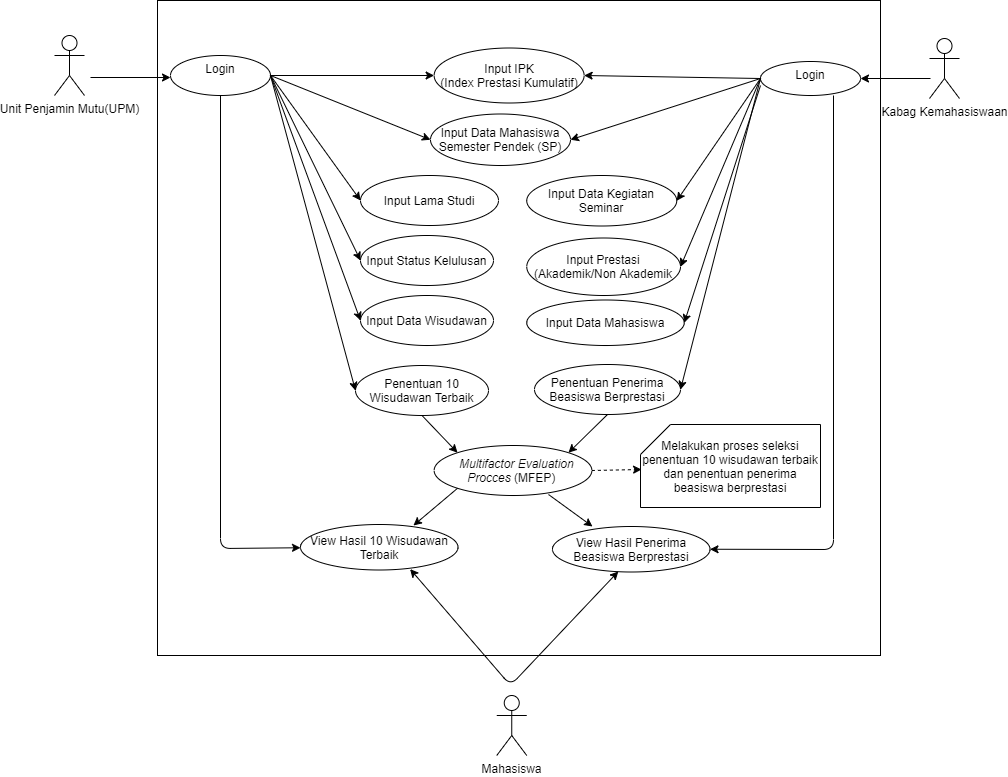

The diagram above was exported from draw.io. Its source (the exported page's mxGraphModel, read from the mxfile embedded in the PNG):
<mxGraphModel dx="868" dy="482" grid="1" gridSize="10" guides="1" tooltips="1" connect="1" arrows="1" fold="1" page="1" pageScale="1" pageWidth="850" pageHeight="1100" math="0" shadow="0">
  <root>
    <mxCell id="0" />
    <mxCell id="1" parent="0" />
    <mxCell id="bFVwsBrI8VYtwrwv19gA-1" value="" style="rounded=0;whiteSpace=wrap;html=1;" parent="1" vertex="1">
      <mxGeometry x="157" y="15" width="723" height="655" as="geometry" />
    </mxCell>
    <mxCell id="bFVwsBrI8VYtwrwv19gA-4" value="Unit Penjamin Mutu(UPM)" style="shape=umlActor;verticalLabelPosition=bottom;verticalAlign=top;html=1;outlineConnect=0;" parent="1" vertex="1">
      <mxGeometry x="54" y="50" width="30" height="60" as="geometry" />
    </mxCell>
    <mxCell id="bFVwsBrI8VYtwrwv19gA-6" value="" style="endArrow=classic;html=1;exitX=1;exitY=0.5;exitDx=0;exitDy=0;" parent="1" source="MEFHtwZmuOmxCY6prDor-6" target="MEFHtwZmuOmxCY6prDor-15" edge="1">
      <mxGeometry width="50" height="50" relative="1" as="geometry">
        <mxPoint x="318" y="240" as="sourcePoint" />
        <mxPoint x="351" y="91.5" as="targetPoint" />
      </mxGeometry>
    </mxCell>
    <mxCell id="bFVwsBrI8VYtwrwv19gA-7" value="" style="endArrow=classic;html=1;entryX=0;entryY=0.5;entryDx=0;entryDy=0;exitX=1;exitY=0.5;exitDx=0;exitDy=0;" parent="1" source="MEFHtwZmuOmxCY6prDor-6" target="bFVwsBrI8VYtwrwv19gA-12" edge="1">
      <mxGeometry width="50" height="50" relative="1" as="geometry">
        <mxPoint x="338" y="240" as="sourcePoint" />
        <mxPoint x="418" y="240" as="targetPoint" />
      </mxGeometry>
    </mxCell>
    <mxCell id="bFVwsBrI8VYtwrwv19gA-12" value="Input Data Mahasiswa Semester Pendek (SP)" style="ellipse;whiteSpace=wrap;html=1;" parent="1" vertex="1">
      <mxGeometry x="430" y="128.5" width="140" height="51.5" as="geometry" />
    </mxCell>
    <mxCell id="GlfIyViXLxxSayLtBxLw-12" value="Mahasiswa" style="shape=umlActor;verticalLabelPosition=bottom;verticalAlign=top;html=1;outlineConnect=0;" parent="1" vertex="1">
      <mxGeometry x="496.25" y="710" width="30" height="60" as="geometry" />
    </mxCell>
    <mxCell id="MEFHtwZmuOmxCY6prDor-5" value="Kabag Kemahasiswaan" style="shape=umlActor;verticalLabelPosition=bottom;verticalAlign=top;html=1;outlineConnect=0;" parent="1" vertex="1">
      <mxGeometry x="929" y="53" width="30" height="60" as="geometry" />
    </mxCell>
    <mxCell id="MEFHtwZmuOmxCY6prDor-6" value="&lt;font style=&quot;vertical-align: inherit&quot;&gt;&lt;font style=&quot;vertical-align: inherit&quot;&gt;Login&lt;/font&gt;&lt;/font&gt;" style="ellipse;whiteSpace=wrap;html=1;verticalAlign=top;" parent="1" vertex="1">
      <mxGeometry x="170" y="70" width="100" height="40" as="geometry" />
    </mxCell>
    <mxCell id="MEFHtwZmuOmxCY6prDor-7" value="&lt;font style=&quot;vertical-align: inherit&quot;&gt;&lt;font style=&quot;vertical-align: inherit&quot;&gt;Login&lt;/font&gt;&lt;/font&gt;" style="ellipse;whiteSpace=wrap;html=1;verticalAlign=top;" parent="1" vertex="1">
      <mxGeometry x="760" y="76" width="100" height="34" as="geometry" />
    </mxCell>
    <mxCell id="MEFHtwZmuOmxCY6prDor-11" value="Input Lama Studi" style="ellipse;whiteSpace=wrap;html=1;" parent="1" vertex="1">
      <mxGeometry x="360" y="190" width="138" height="50" as="geometry" />
    </mxCell>
    <mxCell id="MEFHtwZmuOmxCY6prDor-12" value="Input Status Kelulusan" style="ellipse;whiteSpace=wrap;html=1;" parent="1" vertex="1">
      <mxGeometry x="360" y="250" width="133" height="50" as="geometry" />
    </mxCell>
    <mxCell id="MEFHtwZmuOmxCY6prDor-13" value="Input Data Wisudawan" style="ellipse;whiteSpace=wrap;html=1;" parent="1" vertex="1">
      <mxGeometry x="360" y="310" width="133" height="50" as="geometry" />
    </mxCell>
    <mxCell id="MEFHtwZmuOmxCY6prDor-14" value="&amp;nbsp; &lt;i&gt;Multifactor Evaluation Procces&amp;nbsp;&lt;/i&gt;(MFEP)&lt;i&gt;&amp;nbsp;&lt;/i&gt;" style="ellipse;whiteSpace=wrap;html=1;" parent="1" vertex="1">
      <mxGeometry x="433.63" y="460" width="157.75" height="50" as="geometry" />
    </mxCell>
    <mxCell id="MEFHtwZmuOmxCY6prDor-15" value="Input IPK&lt;br&gt;(Index Prestasi Kumulatif)" style="ellipse;whiteSpace=wrap;html=1;" parent="1" vertex="1">
      <mxGeometry x="433.63" y="62.5" width="150" height="55" as="geometry" />
    </mxCell>
    <mxCell id="MEFHtwZmuOmxCY6prDor-16" value="Input Data Kegiatan Seminar" style="ellipse;whiteSpace=wrap;html=1;" parent="1" vertex="1">
      <mxGeometry x="526.25" y="190" width="150" height="50.5" as="geometry" />
    </mxCell>
    <mxCell id="MEFHtwZmuOmxCY6prDor-17" value="Input Prestasi (Akademik/Non Akademik" style="ellipse;whiteSpace=wrap;html=1;" parent="1" vertex="1">
      <mxGeometry x="526.25" y="252.5" width="153.75" height="57.5" as="geometry" />
    </mxCell>
    <mxCell id="MEFHtwZmuOmxCY6prDor-19" value="" style="endArrow=classic;html=1;" parent="1" edge="1">
      <mxGeometry width="50" height="50" relative="1" as="geometry">
        <mxPoint x="90" y="92" as="sourcePoint" />
        <mxPoint x="170" y="92" as="targetPoint" />
      </mxGeometry>
    </mxCell>
    <mxCell id="MEFHtwZmuOmxCY6prDor-20" value="Input Data Mahasiswa" style="ellipse;whiteSpace=wrap;html=1;" parent="1" vertex="1">
      <mxGeometry x="526.25" y="314.5" width="157.5" height="45.5" as="geometry" />
    </mxCell>
    <mxCell id="MEFHtwZmuOmxCY6prDor-21" value="View Hasil 10 Wisudawan Terbaik" style="ellipse;whiteSpace=wrap;html=1;" parent="1" vertex="1">
      <mxGeometry x="300" y="539" width="157.5" height="45.5" as="geometry" />
    </mxCell>
    <mxCell id="MEFHtwZmuOmxCY6prDor-22" value="View Hasil Penerima Beasiswa Berprestasi" style="ellipse;whiteSpace=wrap;html=1;" parent="1" vertex="1">
      <mxGeometry x="552" y="541" width="157.5" height="45.5" as="geometry" />
    </mxCell>
    <mxCell id="MEFHtwZmuOmxCY6prDor-23" value="Penentuan 10 Wisudawan Terbaik" style="ellipse;whiteSpace=wrap;html=1;" parent="1" vertex="1">
      <mxGeometry x="355" y="380" width="133" height="50" as="geometry" />
    </mxCell>
    <mxCell id="MEFHtwZmuOmxCY6prDor-24" value="Penentuan Penerima Beasiswa Berprestasi" style="ellipse;whiteSpace=wrap;html=1;" parent="1" vertex="1">
      <mxGeometry x="534" y="379" width="146" height="50" as="geometry" />
    </mxCell>
    <mxCell id="MEFHtwZmuOmxCY6prDor-28" value="" style="endArrow=classic;startArrow=classic;html=1;entryX=0.418;entryY=0.988;entryDx=0;entryDy=0;entryPerimeter=0;exitX=0.696;exitY=0.98;exitDx=0;exitDy=0;exitPerimeter=0;" parent="1" source="MEFHtwZmuOmxCY6prDor-21" target="MEFHtwZmuOmxCY6prDor-22" edge="1">
      <mxGeometry width="50" height="50" relative="1" as="geometry">
        <mxPoint x="400" y="580" as="sourcePoint" />
        <mxPoint x="630" y="578" as="targetPoint" />
        <Array as="points">
          <mxPoint x="510" y="700" />
        </Array>
      </mxGeometry>
    </mxCell>
    <mxCell id="MEFHtwZmuOmxCY6prDor-57" value="" style="endArrow=classic;html=1;entryX=0;entryY=0.5;entryDx=0;entryDy=0;" parent="1" target="MEFHtwZmuOmxCY6prDor-11" edge="1">
      <mxGeometry width="50" height="50" relative="1" as="geometry">
        <mxPoint x="270" y="90" as="sourcePoint" />
        <mxPoint x="369.99999999999886" y="165.75" as="targetPoint" />
      </mxGeometry>
    </mxCell>
    <mxCell id="MEFHtwZmuOmxCY6prDor-58" value="" style="endArrow=classic;html=1;exitX=1;exitY=0.5;exitDx=0;exitDy=0;" parent="1" source="MEFHtwZmuOmxCY6prDor-6" edge="1">
      <mxGeometry width="50" height="50" relative="1" as="geometry">
        <mxPoint x="260" y="100" as="sourcePoint" />
        <mxPoint x="360" y="275" as="targetPoint" />
      </mxGeometry>
    </mxCell>
    <mxCell id="MEFHtwZmuOmxCY6prDor-59" value="" style="endArrow=classic;html=1;entryX=0;entryY=0.5;entryDx=0;entryDy=0;exitX=1;exitY=0.5;exitDx=0;exitDy=0;" parent="1" source="MEFHtwZmuOmxCY6prDor-6" target="MEFHtwZmuOmxCY6prDor-13" edge="1">
      <mxGeometry width="50" height="50" relative="1" as="geometry">
        <mxPoint x="260" y="101" as="sourcePoint" />
        <mxPoint x="370" y="224.9999999999999" as="targetPoint" />
      </mxGeometry>
    </mxCell>
    <mxCell id="MEFHtwZmuOmxCY6prDor-60" value="" style="endArrow=classic;html=1;entryX=0;entryY=0.5;entryDx=0;entryDy=0;exitX=1;exitY=0.5;exitDx=0;exitDy=0;" parent="1" source="MEFHtwZmuOmxCY6prDor-6" target="MEFHtwZmuOmxCY6prDor-23" edge="1">
      <mxGeometry width="50" height="50" relative="1" as="geometry">
        <mxPoint x="270" y="90" as="sourcePoint" />
        <mxPoint x="370" y="345" as="targetPoint" />
      </mxGeometry>
    </mxCell>
    <mxCell id="MEFHtwZmuOmxCY6prDor-61" value="" style="endArrow=classic;html=1;entryX=1;entryY=0.5;entryDx=0;entryDy=0;" parent="1" target="MEFHtwZmuOmxCY6prDor-7" edge="1">
      <mxGeometry width="50" height="50" relative="1" as="geometry">
        <mxPoint x="930" y="93" as="sourcePoint" />
        <mxPoint x="850" y="214.41" as="targetPoint" />
      </mxGeometry>
    </mxCell>
    <mxCell id="MEFHtwZmuOmxCY6prDor-65" value="" style="endArrow=classic;html=1;entryX=1;entryY=0.5;entryDx=0;entryDy=0;exitX=0;exitY=0.5;exitDx=0;exitDy=0;" parent="1" source="MEFHtwZmuOmxCY6prDor-7" target="MEFHtwZmuOmxCY6prDor-15" edge="1">
      <mxGeometry width="50" height="50" relative="1" as="geometry">
        <mxPoint x="480" y="240" as="sourcePoint" />
        <mxPoint x="530" y="190" as="targetPoint" />
      </mxGeometry>
    </mxCell>
    <mxCell id="MEFHtwZmuOmxCY6prDor-66" value="" style="endArrow=classic;html=1;entryX=1;entryY=0.5;entryDx=0;entryDy=0;exitX=0;exitY=0.5;exitDx=0;exitDy=0;" parent="1" source="MEFHtwZmuOmxCY6prDor-7" target="MEFHtwZmuOmxCY6prDor-16" edge="1">
      <mxGeometry width="50" height="50" relative="1" as="geometry">
        <mxPoint x="769.999999999997" y="107.50000000000011" as="sourcePoint" />
        <mxPoint x="690.0000000000032" y="107.49999999999989" as="targetPoint" />
      </mxGeometry>
    </mxCell>
    <mxCell id="MEFHtwZmuOmxCY6prDor-67" value="" style="endArrow=classic;html=1;exitX=0;exitY=0.5;exitDx=0;exitDy=0;entryX=1;entryY=0.5;entryDx=0;entryDy=0;" parent="1" source="MEFHtwZmuOmxCY6prDor-7" target="bFVwsBrI8VYtwrwv19gA-12" edge="1">
      <mxGeometry width="50" height="50" relative="1" as="geometry">
        <mxPoint x="769.999999999997" y="107.50000000000011" as="sourcePoint" />
        <mxPoint x="693.0000000000036" y="167.25" as="targetPoint" />
      </mxGeometry>
    </mxCell>
    <mxCell id="MEFHtwZmuOmxCY6prDor-68" value="" style="endArrow=classic;html=1;entryX=1;entryY=0.5;entryDx=0;entryDy=0;exitX=0;exitY=0.5;exitDx=0;exitDy=0;" parent="1" target="MEFHtwZmuOmxCY6prDor-17" edge="1" source="MEFHtwZmuOmxCY6prDor-7">
      <mxGeometry width="50" height="50" relative="1" as="geometry">
        <mxPoint x="760" y="100" as="sourcePoint" />
        <mxPoint x="686.5" y="273.75" as="targetPoint" />
      </mxGeometry>
    </mxCell>
    <mxCell id="MEFHtwZmuOmxCY6prDor-69" value="" style="endArrow=classic;html=1;entryX=1;entryY=0.5;entryDx=0;entryDy=0;" parent="1" target="MEFHtwZmuOmxCY6prDor-20" edge="1">
      <mxGeometry width="50" height="50" relative="1" as="geometry">
        <mxPoint x="760" y="100" as="sourcePoint" />
        <mxPoint x="696.4999999999989" y="283.7499999999999" as="targetPoint" />
      </mxGeometry>
    </mxCell>
    <mxCell id="MEFHtwZmuOmxCY6prDor-71" value="" style="endArrow=classic;html=1;entryX=1;entryY=0.5;entryDx=0;entryDy=0;exitX=0;exitY=0.5;exitDx=0;exitDy=0;" parent="1" target="MEFHtwZmuOmxCY6prDor-24" edge="1" source="MEFHtwZmuOmxCY6prDor-7">
      <mxGeometry width="50" height="50" relative="1" as="geometry">
        <mxPoint x="760" y="100" as="sourcePoint" />
        <mxPoint x="693.7499999999989" y="347.25" as="targetPoint" />
      </mxGeometry>
    </mxCell>
    <mxCell id="22JzrklAZQFbcnOXqH1P-2" value="&lt;div&gt;&lt;span&gt;Melakukan proses seleksi penentuan 10 wisudawan terbaik dan penentuan penerima beasiswa berprestasi&lt;/span&gt;&lt;/div&gt;" style="shape=card;whiteSpace=wrap;html=1;align=center;" parent="1" vertex="1">
      <mxGeometry x="640" y="439" width="180" height="83" as="geometry" />
    </mxCell>
    <mxCell id="22JzrklAZQFbcnOXqH1P-3" value="" style="endArrow=classic;html=1;exitX=1;exitY=0.5;exitDx=0;exitDy=0;entryX=0.006;entryY=0.542;entryDx=0;entryDy=0;entryPerimeter=0;dashed=1;" parent="1" source="MEFHtwZmuOmxCY6prDor-14" target="22JzrklAZQFbcnOXqH1P-2" edge="1">
      <mxGeometry width="50" height="50" relative="1" as="geometry">
        <mxPoint x="620" y="530" as="sourcePoint" />
        <mxPoint x="670" y="480" as="targetPoint" />
      </mxGeometry>
    </mxCell>
    <mxCell id="22JzrklAZQFbcnOXqH1P-4" value="" style="endArrow=classic;html=1;entryX=0;entryY=0;entryDx=0;entryDy=0;exitX=0.5;exitY=1;exitDx=0;exitDy=0;" parent="1" source="MEFHtwZmuOmxCY6prDor-23" target="MEFHtwZmuOmxCY6prDor-14" edge="1">
      <mxGeometry width="50" height="50" relative="1" as="geometry">
        <mxPoint x="310" y="510" as="sourcePoint" />
        <mxPoint x="360" y="460" as="targetPoint" />
      </mxGeometry>
    </mxCell>
    <mxCell id="22JzrklAZQFbcnOXqH1P-5" value="" style="endArrow=classic;html=1;entryX=1;entryY=0;entryDx=0;entryDy=0;exitX=0.5;exitY=1;exitDx=0;exitDy=0;" parent="1" source="MEFHtwZmuOmxCY6prDor-24" target="MEFHtwZmuOmxCY6prDor-14" edge="1">
      <mxGeometry width="50" height="50" relative="1" as="geometry">
        <mxPoint x="431.5" y="440" as="sourcePoint" />
        <mxPoint x="460.98800000000006" y="484" as="targetPoint" />
      </mxGeometry>
    </mxCell>
    <mxCell id="22JzrklAZQFbcnOXqH1P-6" value="" style="endArrow=classic;html=1;entryX=0.717;entryY=0.022;entryDx=0;entryDy=0;exitX=0;exitY=1;exitDx=0;exitDy=0;entryPerimeter=0;" parent="1" source="MEFHtwZmuOmxCY6prDor-14" target="MEFHtwZmuOmxCY6prDor-21" edge="1">
      <mxGeometry width="50" height="50" relative="1" as="geometry">
        <mxPoint x="310" y="530" as="sourcePoint" />
        <mxPoint x="360" y="480" as="targetPoint" />
      </mxGeometry>
    </mxCell>
    <mxCell id="22JzrklAZQFbcnOXqH1P-7" value="" style="endArrow=classic;html=1;entryX=0.254;entryY=0.022;entryDx=0;entryDy=0;exitX=0.725;exitY=1;exitDx=0;exitDy=0;entryPerimeter=0;exitPerimeter=0;" parent="1" edge="1">
      <mxGeometry width="50" height="50" relative="1" as="geometry">
        <mxPoint x="547.9987500000002" y="509" as="sourcePoint" />
        <mxPoint x="592.0050000000001" y="541.001" as="targetPoint" />
      </mxGeometry>
    </mxCell>
    <mxCell id="22JzrklAZQFbcnOXqH1P-9" value="" style="endArrow=classic;html=1;exitX=0.73;exitY=1;exitDx=0;exitDy=0;exitPerimeter=0;entryX=1;entryY=0.5;entryDx=0;entryDy=0;" parent="1" source="MEFHtwZmuOmxCY6prDor-7" target="MEFHtwZmuOmxCY6prDor-22" edge="1">
      <mxGeometry width="50" height="50" relative="1" as="geometry">
        <mxPoint x="750" y="590" as="sourcePoint" />
        <mxPoint x="800" y="540" as="targetPoint" />
        <Array as="points">
          <mxPoint x="833" y="564" />
        </Array>
      </mxGeometry>
    </mxCell>
    <mxCell id="22JzrklAZQFbcnOXqH1P-10" value="" style="endArrow=classic;html=1;exitX=0.5;exitY=1;exitDx=0;exitDy=0;" parent="1" source="MEFHtwZmuOmxCY6prDor-6" target="MEFHtwZmuOmxCY6prDor-21" edge="1">
      <mxGeometry width="50" height="50" relative="1" as="geometry">
        <mxPoint x="210" y="410" as="sourcePoint" />
        <mxPoint x="260" y="360" as="targetPoint" />
        <Array as="points">
          <mxPoint x="220" y="563" />
        </Array>
      </mxGeometry>
    </mxCell>
  </root>
</mxGraphModel>